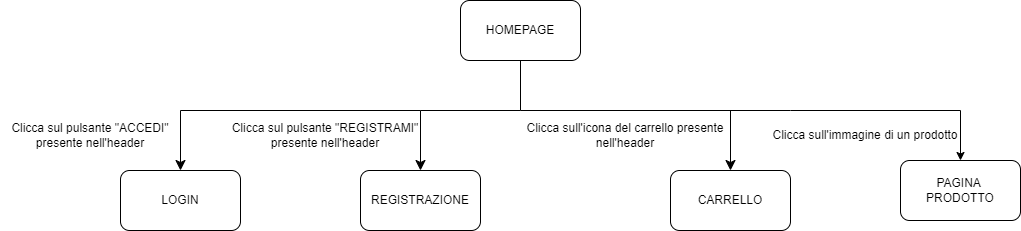

The diagram above was exported from draw.io. Its source (the exported page's mxGraphModel, read from the mxfile embedded in the PNG):
<mxGraphModel dx="2105" dy="641" grid="1" gridSize="10" guides="1" tooltips="1" connect="1" arrows="1" fold="1" page="1" pageScale="1" pageWidth="827" pageHeight="1169" math="0" shadow="0">
  <root>
    <mxCell id="0" />
    <mxCell id="1" parent="0" />
    <mxCell id="XsAwU-fo2RAwiscfGlKi-2" value="HOMEPAGE" style="rounded=1;whiteSpace=wrap;html=1;" parent="1" vertex="1">
      <mxGeometry x="370" y="240" width="120" height="60" as="geometry" />
    </mxCell>
    <mxCell id="XsAwU-fo2RAwiscfGlKi-3" value="PAGINA&amp;nbsp; PRODOTTO" style="rounded=1;whiteSpace=wrap;html=1;" parent="1" vertex="1">
      <mxGeometry x="810" y="400" width="120" height="60" as="geometry" />
    </mxCell>
    <mxCell id="XsAwU-fo2RAwiscfGlKi-7" value="REGISTRAZIONE" style="rounded=1;whiteSpace=wrap;html=1;" parent="1" vertex="1">
      <mxGeometry x="270" y="410" width="120" height="60" as="geometry" />
    </mxCell>
    <mxCell id="XsAwU-fo2RAwiscfGlKi-23" value="CARRELLO" style="rounded=1;whiteSpace=wrap;html=1;" parent="1" vertex="1">
      <mxGeometry x="580" y="410" width="120" height="60" as="geometry" />
    </mxCell>
    <mxCell id="XsAwU-fo2RAwiscfGlKi-26" value="" style="edgeStyle=elbowEdgeStyle;elbow=vertical;endArrow=classic;html=1;curved=0;rounded=0;endSize=8;startSize=8;exitX=0.5;exitY=1;exitDx=0;exitDy=0;entryX=0.5;entryY=0;entryDx=0;entryDy=0;" parent="1" source="XsAwU-fo2RAwiscfGlKi-2" target="XsAwU-fo2RAwiscfGlKi-7" edge="1">
      <mxGeometry width="50" height="50" relative="1" as="geometry">
        <mxPoint x="760" y="290" as="sourcePoint" />
        <mxPoint x="700" y="410" as="targetPoint" />
        <Array as="points">
          <mxPoint x="360" y="350" />
          <mxPoint x="430" y="360" />
          <mxPoint x="590" y="350" />
        </Array>
      </mxGeometry>
    </mxCell>
    <mxCell id="XsAwU-fo2RAwiscfGlKi-28" value="" style="edgeStyle=segmentEdgeStyle;endArrow=classic;html=1;curved=0;rounded=0;endSize=8;startSize=8;entryX=0.5;entryY=0;entryDx=0;entryDy=0;" parent="1" target="XsAwU-fo2RAwiscfGlKi-23" edge="1">
      <mxGeometry width="50" height="50" relative="1" as="geometry">
        <mxPoint x="430" y="350" as="sourcePoint" />
        <mxPoint x="700" y="410" as="targetPoint" />
      </mxGeometry>
    </mxCell>
    <mxCell id="XsAwU-fo2RAwiscfGlKi-47" value="LOGIN" style="rounded=1;whiteSpace=wrap;html=1;" parent="1" vertex="1">
      <mxGeometry x="30" y="410" width="120" height="60" as="geometry" />
    </mxCell>
    <mxCell id="XsAwU-fo2RAwiscfGlKi-49" value="" style="edgeStyle=segmentEdgeStyle;endArrow=classic;html=1;curved=0;rounded=0;endSize=8;startSize=8;entryX=0.5;entryY=0;entryDx=0;entryDy=0;" parent="1" target="XsAwU-fo2RAwiscfGlKi-47" edge="1">
      <mxGeometry width="50" height="50" relative="1" as="geometry">
        <mxPoint x="330" y="350" as="sourcePoint" />
        <mxPoint x="500" y="480" as="targetPoint" />
      </mxGeometry>
    </mxCell>
    <mxCell id="QcQht-ogAmNRvLAXcaGX-1" value="" style="endArrow=classic;html=1;rounded=0;entryX=0.5;entryY=0;entryDx=0;entryDy=0;" parent="1" target="XsAwU-fo2RAwiscfGlKi-3" edge="1">
      <mxGeometry width="50" height="50" relative="1" as="geometry">
        <mxPoint x="530" y="350" as="sourcePoint" />
        <mxPoint x="570" y="480" as="targetPoint" />
        <Array as="points">
          <mxPoint x="700" y="350" />
          <mxPoint x="870" y="350" />
        </Array>
      </mxGeometry>
    </mxCell>
    <mxCell id="82NlAA28tUHaqEb6Zxvx-1" value="Clicca sul pulsante &quot;ACCEDI&quot; presente nell'header" style="text;html=1;strokeColor=none;fillColor=none;align=center;verticalAlign=middle;whiteSpace=wrap;rounded=0;" vertex="1" parent="1">
      <mxGeometry x="-90" y="350" width="180" height="50" as="geometry" />
    </mxCell>
    <mxCell id="82NlAA28tUHaqEb6Zxvx-2" value="Clicca sul pulsante &quot;REGISTRAMI&quot; presente nell'header" style="text;html=1;strokeColor=none;fillColor=none;align=center;verticalAlign=middle;whiteSpace=wrap;rounded=0;" vertex="1" parent="1">
      <mxGeometry x="130" y="350" width="210" height="50" as="geometry" />
    </mxCell>
    <mxCell id="82NlAA28tUHaqEb6Zxvx-3" value="Clicca sull'icona del carrello presente nell'header" style="text;html=1;strokeColor=none;fillColor=none;align=center;verticalAlign=middle;whiteSpace=wrap;rounded=0;" vertex="1" parent="1">
      <mxGeometry x="430" y="350" width="210" height="50" as="geometry" />
    </mxCell>
    <mxCell id="82NlAA28tUHaqEb6Zxvx-4" value="Clicca sull'immagine di un prodotto" style="text;html=1;strokeColor=none;fillColor=none;align=center;verticalAlign=middle;whiteSpace=wrap;rounded=0;" vertex="1" parent="1">
      <mxGeometry x="670" y="350" width="210" height="50" as="geometry" />
    </mxCell>
  </root>
</mxGraphModel>